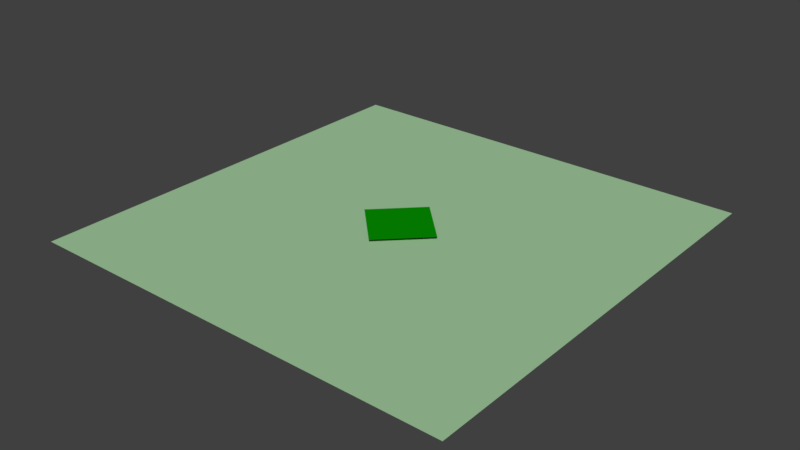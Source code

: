 # Source: lwall_off.blend  (saved by Blender 2.79.0; exported with 4.5.12 LTS)
import bpy
from mathutils import Matrix  # noqa: F401  (used for matrix-valued properties, if any)

bpy.ops.wm.read_factory_settings(use_empty=True)
scene = bpy.context.scene
scene.name = 'Scene'

# ---- collections
col_collection_1 = bpy.data.collections.new('Collection 1'); scene.collection.children.link(col_collection_1)

# ---- materials (node trees are filled in below, after node groups)
mat_red = bpy.data.materials.new('Red')
mat_red.alpha_threshold = 0.0
mat_red.use_transparent_shadow = False
mat_red.diffuse_color = (0.002, 0.282, 0.0, 1.0)
mat_red.roughness = 0.5
mat_blackish = bpy.data.materials.new('Blackish')
mat_blackish.alpha_threshold = 0.0
mat_blackish.use_transparent_shadow = False
mat_blackish.diffuse_color = (0.3648, 0.6038, 0.3466, 1.0)
mat_blackish.roughness = 0.5

# ---- material node trees

# ---- world
world_world = bpy.data.worlds.new('World'); scene.world = world_world
world_world.color = (0.05088, 0.05088, 0.05088)
world_world.use_sun_shadow = False
world_world.sun_shadow_jitter_overblur = 0.0
world_world.cycles.sampling_method = 'MANUAL'

# ---- meshes
me_plane = bpy.data.meshes.new('Plane')
me_plane.from_pydata([(-0.06932, -0.06932, 0.0), (0.06932, -0.06932, 0.0), (-0.06932, 0.06932, 0.0), (0.06932, 0.06932, 0.0)], [], [(0, 1, 3, 2)])
me_plane.materials.append(mat_red)
me_plane.use_remesh_preserve_volume = False
me_plane.use_remesh_preserve_attributes = False
me_plane.use_mirror_vertex_groups = False
me_plane.update()
me_cube = bpy.data.meshes.new('Cube')
me_cube.from_pydata([(-0.5, -0.5, -0.5), (-0.5, 0.5, -0.5), (0.5, -0.5, -0.5), (0.5, 0.5, -0.5)], [], [(1, 3, 2, 0)])
me_cube.materials.append(mat_blackish)
me_cube.use_remesh_preserve_volume = False
me_cube.use_remesh_preserve_attributes = False
me_cube.use_mirror_vertex_groups = False
me_cube.update()

# ---- objects
ob_plane = bpy.data.objects.new('Plane', me_plane)
ob_cube = bpy.data.objects.new('Cube', me_cube)

# ---- transforms, parenting, visibility, modifiers, constraints
ob_plane.location = (0.5, 0.5, 0.01)
ob_plane.rotation_euler = (0.0, -0.0, 0.7854)
ob_plane.lineart.crease_threshold = 0.0
ob_cube.location = (0.5, 0.5, 0.5)
ob_cube.lineart.crease_threshold = 0.0

# ---- collection membership
col_collection_1.objects.link(ob_plane)
col_collection_1.objects.link(ob_cube)

# ---- scene / render settings (as saved in the file)
scene.frame_start = 1; scene.frame_end = 250; scene.frame_set(1)
scene.render.engine = 'BLENDER_EEVEE_NEXT'
scene.render.resolution_percentage = 50
scene.render.dither_intensity = 0.0
scene.cycles.use_denoising = False
scene.cycles.samples = 128
scene.cycles.sampling_pattern = 'TABULATED_SOBOL'
scene.cycles.use_adaptive_sampling = False
scene.cycles.use_light_tree = False
scene.cycles.blur_glossy = 0.0
scene.cycles.sample_clamp_indirect = 0.0
scene.view_settings.view_transform = 'Standard'
bpy.context.view_layer.update()

# ---- added for rendering (the .blend has no active camera and no usable light): camera, sun
cam_auto = bpy.data.cameras.new('AutoCamera')
cam_auto.lens = 50.0
cam_auto.sensor_width = 36.0
cam_auto.clip_end = 1000.0
ob_auto_camera = bpy.data.objects.new('AutoCamera', cam_auto)
scene.collection.objects.link(ob_auto_camera)
ob_auto_camera.location = (1.8085, -1.0702, 1.0518)
ob_auto_camera.rotation_euler = (1.09748, -7.21219e-08, 0.694738)
scene.camera = ob_auto_camera
light_auto_sun = bpy.data.lights.new('AutoSun', 'SUN')
light_auto_sun.energy = 3.0
light_auto_sun.angle = 0.0523599
ob_auto_sun = bpy.data.objects.new('AutoSun', light_auto_sun)
scene.collection.objects.link(ob_auto_sun)
ob_auto_sun.rotation_euler = (0.872665, 0.174533, 0.523599)
bpy.context.view_layer.update()
